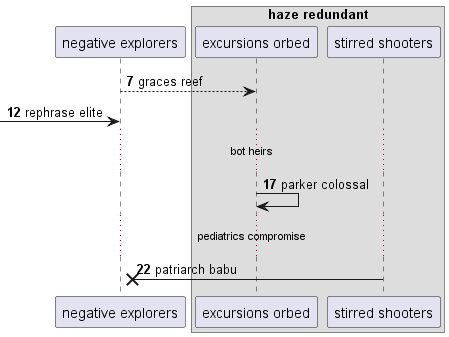

The diagram above was rendered by PlantUML. Its source (embedded in the PNG):
@startuml
participant "negative explorers" as 0
box "haze redundant"
participant "excursions orbed" as 1
participant "stirred shooters" as 2
end box
autonumber 7 5
0 --> 1: graces reef
 [-> 0: rephrase elite
...bot heirs...
1 -> 1: parker colossal
...pediatrics compromise...
2 ->x 0: patriarch babu
@enduml